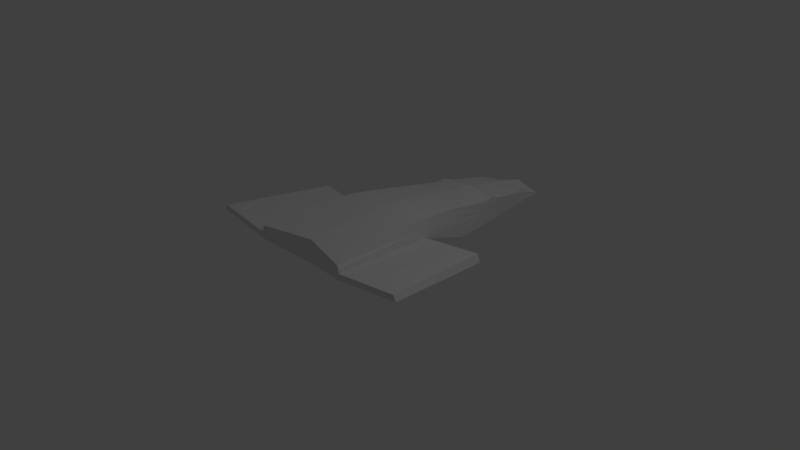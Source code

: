 # Source: Design1_Model2.blend  (saved by Blender 2.63.0; exported with 4.5.12 LTS)
import bpy
from mathutils import Matrix  # noqa: F401  (used for matrix-valued properties, if any)

bpy.ops.wm.read_factory_settings(use_empty=True)
scene = bpy.context.scene
scene.name = 'Scene'

# ---- collections
col_collection_1 = bpy.data.collections.new('Collection 1'); scene.collection.children.link(col_collection_1)

# ---- world
world_world = bpy.data.worlds.new('World'); scene.world = world_world
world_world.color = (0.05088, 0.05088, 0.05088)
world_world.use_sun_shadow = False
world_world.sun_shadow_jitter_overblur = 0.0
world_world.cycles.sampling_method = 'MANUAL'
world_world.cycles.sample_map_resolution = 256

# ---- cameras
cam_camera = bpy.data.cameras.new('Camera')
cam_camera.clip_end = 100.0
cam_camera.lens = 35.0
cam_camera.sensor_width = 32.0
cam_camera.sensor_height = 18.0
cam_camera.ortho_scale = 7.314
cam_camera.dof.focus_distance = 0.0
cam_camera.dof.aperture_fstop = 128.0

# ---- lights
light_lamp = bpy.data.lights.new('Lamp', 'POINT')
light_lamp.transmission_factor = 0.0
light_lamp.cutoff_distance = 30.0
light_lamp.energy = 100.0
light_lamp.shadow_buffer_clip_start = 1.001
light_lamp.shadow_soft_size = 1.0
light_lamp.shadow_maximum_resolution = 0.006
light_lamp.use_absolute_resolution = True
light_lamp.cycles.use_multiple_importance_sampling = False

# ---- meshes
me_cube_002 = bpy.data.meshes.new('Cube.002')
me_cube_002.from_pydata([(-0.6872, -0.04472, -0.5609), (-0.3363, 3.897, -0.8706), (0.0, 3.897, -0.9153), (0.0, 0.1271, -0.6933), (-0.683, -0.04472, -0.3745), (-0.3363, 3.897, -0.8678), (0.0, 3.897, -0.7683), (0.0, 0.1271, -0.3725), (-0.4497, 2.634, -0.5659), (-0.4497, 2.571, -0.9116), (0.0, 2.634, -0.5278), (-0.003964, 2.571, -0.9214), (-0.3936, 3.238, -0.6683), (-0.003964, 3.005, -0.9214), (-0.3936, 3.005, -0.9116), (0.0, 3.238, -0.6254), (-0.3363, 3.768, -0.8388), (-0.7076, -0.04472, -0.4768), (0.0, 3.768, -0.8388), (0.0, 0.1271, -0.4768), (0.0, 3.508, -0.6753), (-0.3649, 3.291, -0.9116), (-0.003964, 3.563, -0.9279), (-0.3649, 3.508, -0.7207), (-0.4497, 2.571, -0.7359), (-0.3936, 3.116, -0.7868), (-0.3649, 3.426, -0.8128), (-0.4218, 2.961, -0.6169), (-0.003964, 2.898, -0.9214), (-0.4218, 2.788, -0.9116), (0.0, 2.961, -0.5765), (-0.4218, 2.843, -0.7613), (-0.4979, 2.159, -0.8928), (0.0, 1.935, -0.3962), (-0.4979, 1.908, -0.4286), (-0.003339, 2.186, -0.8855), (-0.4979, 2.159, -0.6951), (-0.002278, 1.531, -0.8497), (-0.5798, 1.293, -0.3369), (0.0, 1.366, -0.3141), (-0.5116, 1.458, -0.84), (-0.5852, 1.458, -0.6257), (-0.436, 2.816, -0.5563), (-0.003964, 2.731, -0.9214), (-0.436, 2.677, -0.9116), (0.0, 2.816, -0.5171), (-0.436, 2.717, -0.7483), (-0.706, -0.04472, -0.4224), (0.0, 0.1271, -0.4214), (-0.4497, 2.602, -0.6536), (-0.3936, 3.175, -0.7294), (-0.3649, 3.466, -0.7682), (-0.3363, 3.831, -0.8528), (0.0, 3.831, -0.8047), (-0.4218, 2.9, -0.6914), (-0.4979, 2.037, -0.5661), (-0.5852, 1.378, -0.4858), (-0.436, 2.772, -0.6721), (-1.584, -0.002896, -0.477), (-1.55, -0.002896, -0.4028), (-1.409, 1.5, -0.6557), (-1.374, 1.5, -0.5516)], [], [(26, 16, 1, 21), (16, 18, 2, 1), (19, 17, 0, 3), (21, 1, 2, 22), (20, 6, 5, 23), (36, 24, 9, 32), (32, 9, 11, 35), (33, 10, 8, 34), (31, 25, 14, 29), (29, 14, 13, 28), (30, 15, 12, 27), (14, 21, 22, 13), (15, 20, 23, 12), (48, 47, 17, 19), (25, 26, 21, 14), (54, 50, 25, 31), (50, 51, 26, 25), (52, 53, 18, 16), (51, 52, 16, 26), (55, 49, 24, 36), (46, 31, 29, 44), (44, 29, 28, 43), (45, 30, 27, 42), (57, 54, 31, 46), (41, 36, 32, 40), (40, 32, 35, 37), (39, 33, 34, 38), (56, 55, 36, 41), (47, 56, 41, 17), (7, 39, 38, 4), (41, 40, 60, 61), (0, 40, 37, 3), (24, 46, 44, 9), (9, 44, 43, 11), (10, 45, 42, 8), (49, 57, 46, 24), (7, 4, 47, 48), (27, 12, 50, 54), (12, 23, 51, 50), (5, 6, 53, 52), (23, 5, 52, 51), (34, 8, 49, 55), (42, 27, 54, 57), (38, 34, 55, 56), (4, 38, 56, 47), (8, 42, 57, 49), (59, 61, 60, 58), (61, 59, 17, 41), (40, 0, 58, 60), (59, 58, 0, 17)])
me_cube_002.use_remesh_preserve_volume = False
me_cube_002.use_remesh_preserve_attributes = False
me_cube_002.use_mirror_vertex_groups = False
me_cube_002.update()

# ---- objects
ob_ship = bpy.data.objects.new('Ship', me_cube_002)
ob_lamp = bpy.data.objects.new('Lamp', light_lamp)
ob_camera = bpy.data.objects.new('Camera', cam_camera)

# ---- transforms, parenting, visibility, modifiers, constraints
ob_ship.location = (0.1707, -1.239, 1.053)
ob_ship.lineart.crease_threshold = 0.0
_m = ob_ship.modifiers.new('Mirror', 'MIRROR')
_m.use_clip = True
ob_lamp.location = (4.076, 1.005, 5.904)
ob_lamp.rotation_euler = (0.6503, 0.05522, 1.866)
ob_lamp.lock_rotations_4d = False
ob_lamp.empty_display_type = 'ARROWS'
ob_lamp.color = (0.0, 0.0, 0.0, 0.0)
ob_lamp.lineart.crease_threshold = 0.0
ob_camera.location = (7.481, -6.508, 5.344)
ob_camera.rotation_euler = (1.109, 0.01082, 0.8149)
ob_camera.lock_rotations_4d = False
ob_camera.empty_display_type = 'ARROWS'
ob_camera.color = (0.0, 0.0, 0.0, 0.0)
ob_camera.display_type = 'WIRE'
ob_camera.lineart.crease_threshold = 0.0

# ---- collection membership
col_collection_1.objects.link(ob_ship)
col_collection_1.objects.link(ob_lamp)
col_collection_1.objects.link(ob_camera)

# ---- scene / render settings (as saved in the file)
scene.camera = ob_camera
scene.frame_start = 1; scene.frame_end = 250; scene.frame_set(1)
scene.render.engine = 'BLENDER_EEVEE_NEXT'
scene.render.image_settings.color_mode = 'RGB'
scene.render.image_settings.compression = 90
scene.render.resolution_percentage = 50
scene.render.dither_intensity = 0.0
scene.render.bake_margin = 2
scene.render.bake_bias = 0.0
scene.cycles.use_denoising = False
scene.cycles.samples = 10
scene.cycles.sampling_pattern = 'TABULATED_SOBOL'
scene.cycles.light_sampling_threshold = 0.0
scene.cycles.use_adaptive_sampling = False
scene.cycles.use_light_tree = False
scene.cycles.blur_glossy = 0.0
scene.cycles.volume_bounces = 1
scene.cycles.pixel_filter_type = 'GAUSSIAN'
scene.cycles.sample_clamp_indirect = 0.0
scene.view_settings.view_transform = 'Standard'
bpy.context.view_layer.update()
